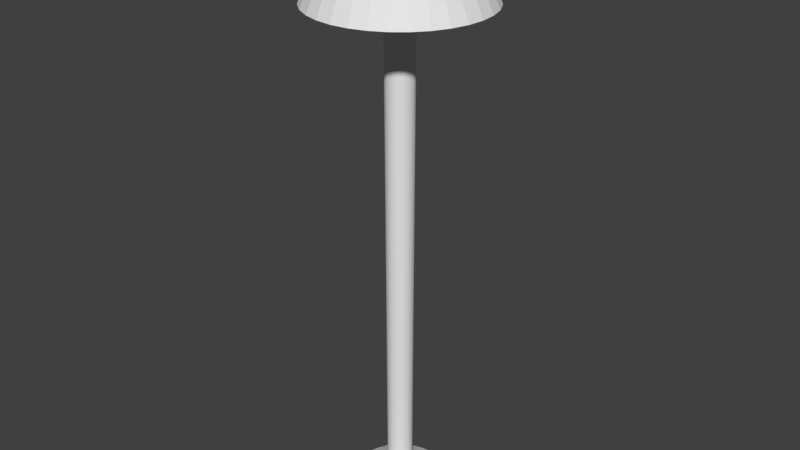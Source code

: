 # Source: lamp.blend  (saved by Blender 2.78.0; exported with 4.5.12 LTS)
import bpy
from mathutils import Matrix  # noqa: F401  (used for matrix-valued properties, if any)

bpy.ops.wm.read_factory_settings(use_empty=True)
scene = bpy.context.scene
scene.name = 'Scene'

# ---- collections
col_collection_1 = bpy.data.collections.new('Collection 1'); scene.collection.children.link(col_collection_1)

# ---- world
world_world = bpy.data.worlds.new('World'); scene.world = world_world
world_world.color = (0.05088, 0.05088, 0.05088)
world_world.use_sun_shadow = False
world_world.sun_shadow_jitter_overblur = 0.0
world_world.cycles.sampling_method = 'MANUAL'

# ---- meshes
me_cylinder = bpy.data.meshes.new('Cylinder')
me_cylinder.from_pydata([(3.765e-08, 0.6829, -1.0), (-1.83e-07, 0.6055, 1.023), (0.1332, 0.6698, -1.0), (0.1181, 0.5938, 1.023), (0.2613, 0.6309, -1.0), (0.2317, 0.5594, 1.023), (0.3794, 0.5678, -1.0), (0.3364, 0.5034, 1.023), (0.4829, 0.4829, -1.0), (0.4281, 0.4281, 1.023), (0.5678, 0.3794, -1.0), (0.5034, 0.3364, 1.023), (0.6309, 0.2613, -1.0), (0.5594, 0.2317, 1.023), (0.6698, 0.1332, -1.0), (0.5938, 0.1181, 1.023), (0.6829, 1.419e-07, -1.0), (0.6055, 1.677e-07, 1.023), (0.6698, -0.1332, -1.0), (0.5938, -0.1181, 1.023), (0.6309, -0.2613, -1.0), (0.5594, -0.2317, 1.023), (0.5678, -0.3794, -1.0), (0.5034, -0.3364, 1.023), (0.4829, -0.4829, -1.0), (0.4281, -0.4281, 1.023), (0.3794, -0.5678, -1.0), (0.3364, -0.5034, 1.023), (0.2613, -0.6309, -1.0), (0.2317, -0.5594, 1.023), (0.1332, -0.6698, -1.0), (0.1181, -0.5938, 1.023), (-1.849e-07, -0.6829, -1.0), (-3.803e-07, -0.6055, 1.023), (-0.1332, -0.6698, -1.0), (-0.1181, -0.5938, 1.023), (-0.2613, -0.6309, -1.0), (-0.2317, -0.5594, 1.023), (-0.3794, -0.5678, -1.0), (-0.3364, -0.5034, 1.023), (-0.4829, -0.4829, -1.0), (-0.4281, -0.4281, 1.023), (-0.5678, -0.3794, -1.0), (-0.5034, -0.3364, 1.023), (-0.6309, -0.2613, -1.0), (-0.5594, -0.2317, 1.023), (-0.6698, -0.1332, -1.0), (-0.5938, -0.1181, 1.023), (-0.6829, 7.498e-07, -1.0), (-0.6055, 7.066e-07, 1.023), (-0.6698, 0.1332, -1.0), (-0.5938, 0.1181, 1.023), (-0.6309, 0.2613, -1.0), (-0.5594, 0.2317, 1.023), (-0.5678, 0.3794, -1.0), (-0.5034, 0.3364, 1.023), (-0.4829, 0.4829, -1.0), (-0.4281, 0.4281, 1.023), (-0.3794, 0.5678, -1.0), (-0.3364, 0.5034, 1.023), (-0.2613, 0.6309, -1.0), (-0.2317, 0.5594, 1.023), (-0.1332, 0.6698, -1.0), (-0.1181, 0.5938, 1.023), (-9.808e-07, 2.356, 1.092), (0.4595, 2.31, 1.092), (0.9014, 2.176, 1.092), (1.309, 1.959, 1.092), (1.666, 1.666, 1.092), (1.959, 1.309, 1.092), (2.176, 0.9014, 1.092), (2.31, 0.4595, 1.092), (2.356, -1.764e-07, 1.092), (2.31, -0.4595, 1.092), (2.176, -0.9014, 1.092), (1.959, -1.309, 1.092), (1.666, -1.666, 1.092), (1.309, -1.959, 1.092), (0.9014, -2.176, 1.092), (0.4595, -2.31, 1.092), (-1.748e-06, -2.356, 1.092), (-0.4595, -2.31, 1.092), (-0.9014, -2.176, 1.092), (-1.309, -1.959, 1.092), (-1.666, -1.666, 1.092), (-1.959, -1.309, 1.092), (-2.176, -0.9014, 1.092), (-2.31, -0.4595, 1.092), (-2.356, 1.92e-06, 1.092), (-2.31, 0.4595, 1.092), (-2.176, 0.9014, 1.092), (-1.959, 1.309, 1.092), (-1.666, 1.666, 1.092), (-1.309, 1.959, 1.092), (-0.9014, 2.176, 1.092), (-0.4595, 2.31, 1.092), (-4.136e-07, 4.134, -0.9349), (0.8065, 4.054, -0.9349), (1.582, 3.819, -0.9349), (2.297, 3.437, -0.9349), (2.923, 2.923, -0.9349), (3.437, 2.297, -0.9349), (3.819, 1.582, -0.9349), (4.054, 0.8065, -0.9349), (4.134, -6.327e-07, -0.9349), (4.054, -0.8065, -0.9349), (3.819, -1.582, -0.9349), (3.437, -2.297, -0.9349), (2.923, -2.923, -0.9349), (2.297, -3.437, -0.9349), (1.582, -3.819, -0.9349), (0.8065, -4.054, -0.9349), (-1.761e-06, -4.134, -0.9349), (-0.8065, -4.054, -0.9349), (-1.582, -3.819, -0.9349), (-2.297, -3.437, -0.9349), (-2.923, -2.923, -0.9349), (-3.437, -2.297, -0.9349), (-3.819, -1.582, -0.9349), (-4.054, -0.8065, -0.9349), (-4.134, 3.047e-06, -0.9349), (-4.054, 0.8065, -0.9349), (-3.819, 1.582, -0.9349), (-3.437, 2.297, -0.9349), (-2.923, 2.923, -0.9349), (-2.297, 3.437, -0.9349), (-1.582, 3.819, -0.9349), (-0.8065, 4.054, -0.9349), (1.501e-08, 2.331, -1.263), (0.4547, 2.286, -1.263), (0.8919, 2.153, -1.263), (1.295, 1.938, -1.263), (1.648, 1.648, -1.263), (1.938, 1.295, -1.263), (2.153, 0.8919, -1.263), (2.286, 0.4547, -1.263), (2.331, -1.883e-07, -1.263), (2.286, -0.4547, -1.263), (2.153, -0.8919, -1.263), (1.938, -1.295, -1.263), (1.648, -1.648, -1.263), (1.295, -1.938, -1.263), (0.8919, -2.153, -1.263), (0.4547, -2.286, -1.263), (-7.444e-07, -2.331, -1.263), (-0.4547, -2.286, -1.263), (-0.8919, -2.153, -1.263), (-1.295, -1.938, -1.263), (-1.648, -1.648, -1.263), (-1.938, -1.295, -1.263), (-2.153, -0.8919, -1.263), (-2.286, -0.4547, -1.263), (-2.331, 1.886e-06, -1.263), (-2.286, 0.4547, -1.263), (-2.153, 0.8919, -1.263), (-1.938, 1.295, -1.263), (-1.648, 1.648, -1.263), (-1.295, 1.938, -1.263), (-0.8919, 2.153, -1.263), (-0.4547, 2.286, -1.263)], [], [(0, 1, 3, 2), (2, 3, 5, 4), (4, 5, 7, 6), (6, 7, 9, 8), (8, 9, 11, 10), (10, 11, 13, 12), (12, 13, 15, 14), (14, 15, 17, 16), (16, 17, 19, 18), (18, 19, 21, 20), (20, 21, 23, 22), (22, 23, 25, 24), (24, 25, 27, 26), (26, 27, 29, 28), (28, 29, 31, 30), (30, 31, 33, 32), (32, 33, 35, 34), (34, 35, 37, 36), (36, 37, 39, 38), (38, 39, 41, 40), (40, 41, 43, 42), (42, 43, 45, 44), (44, 45, 47, 46), (46, 47, 49, 48), (48, 49, 51, 50), (50, 51, 53, 52), (52, 53, 55, 54), (54, 55, 57, 56), (56, 57, 59, 58), (58, 59, 61, 60), (11, 9, 68, 69), (60, 61, 63, 62), (62, 63, 1, 0), (18, 20, 106, 105), (65, 64, 95, 94, 93, 92, 91, 90, 89, 88, 87, 86, 85, 84, 83, 82, 81, 80, 79, 78, 77, 76, 75, 74, 73, 72, 71, 70, 69, 68, 67, 66), (29, 27, 77, 78), (47, 45, 86, 87), (3, 1, 64, 65), (1, 63, 95, 64), (21, 19, 73, 74), (39, 37, 82, 83), (57, 55, 91, 92), (13, 11, 69, 70), (31, 29, 78, 79), (49, 47, 87, 88), (5, 3, 65, 66), (23, 21, 74, 75), (41, 39, 83, 84), (59, 57, 92, 93), (15, 13, 70, 71), (33, 31, 79, 80), (51, 49, 88, 89), (7, 5, 66, 67), (25, 23, 75, 76), (43, 41, 84, 85), (61, 59, 93, 94), (17, 15, 71, 72), (35, 33, 80, 81), (53, 51, 89, 90), (9, 7, 67, 68), (27, 25, 76, 77), (45, 43, 85, 86), (63, 61, 94, 95), (19, 17, 72, 73), (37, 35, 81, 82), (55, 53, 90, 91), (111, 112, 144, 143), (36, 38, 115, 114), (54, 56, 124, 123), (10, 12, 102, 101), (28, 30, 111, 110), (46, 48, 120, 119), (2, 4, 98, 97), (20, 22, 107, 106), (38, 40, 116, 115), (56, 58, 125, 124), (12, 14, 103, 102), (30, 32, 112, 111), (48, 50, 121, 120), (4, 6, 99, 98), (22, 24, 108, 107), (40, 42, 117, 116), (58, 60, 126, 125), (14, 16, 104, 103), (32, 34, 113, 112), (50, 52, 122, 121), (6, 8, 100, 99), (24, 26, 109, 108), (42, 44, 118, 117), (60, 62, 127, 126), (16, 18, 105, 104), (34, 36, 114, 113), (52, 54, 123, 122), (8, 10, 101, 100), (26, 28, 110, 109), (44, 46, 119, 118), (0, 2, 97, 96), (62, 0, 96, 127), (128, 129, 130, 131, 132, 133, 134, 135, 136, 137, 138, 139, 140, 141, 142, 143, 144, 145, 146, 147, 148, 149, 150, 151, 152, 153, 154, 155, 156, 157, 158, 159), (98, 99, 131, 130), (125, 126, 158, 157), (112, 113, 145, 144), (99, 100, 132, 131), (126, 127, 159, 158), (113, 114, 146, 145), (100, 101, 133, 132), (127, 96, 128, 159), (114, 115, 147, 146), (101, 102, 134, 133), (115, 116, 148, 147), (102, 103, 135, 134), (116, 117, 149, 148), (103, 104, 136, 135), (117, 118, 150, 149), (104, 105, 137, 136), (118, 119, 151, 150), (105, 106, 138, 137), (119, 120, 152, 151), (106, 107, 139, 138), (120, 121, 153, 152), (107, 108, 140, 139), (121, 122, 154, 153), (108, 109, 141, 140), (122, 123, 155, 154), (109, 110, 142, 141), (96, 97, 129, 128), (123, 124, 156, 155), (110, 111, 143, 142), (97, 98, 130, 129), (124, 125, 157, 156)])
_ca = me_cylinder.color_attributes.new('Col', 'BYTE_COLOR', 'CORNER')
_ca.data.foreach_set('color', [0.4179, 0.4179, 0.4179, 1.0, 0.4179, 0.4179, 0.4179, 1.0, 0.4179, 0.4179, 0.4179, 1.0, 0.4179, 0.4179, 0.4179, 1.0, 0.4179, 0.4179, 0.4179, 1.0, 0.4179, 0.4179, 0.4179, 1.0, 0.4179, 0.4179, 0.4179, 1.0, 0.4179, 0.4179, 0.4179, 1.0, 0.4179, 0.4179, 0.4179, 1.0, 0.4179, 0.4179, 0.4179, 1.0, 0.4179, 0.4179, 0.4179, 1.0, 0.4179, 0.4179, 0.4179, 1.0, 0.4179, 0.4179, 0.4179, 1.0, 0.4179, 0.4179, 0.4179, 1.0, 0.4179, 0.4179, 0.4179, 1.0, 0.4179, 0.4179, 0.4179, 1.0, 0.4179, 0.4179, 0.4179, 1.0, 0.4179, 0.4179, 0.4179, 1.0, 0.4179, 0.4179, 0.4179, 1.0, 0.4179, 0.4179, 0.4179, 1.0, 0.4179, 0.4179, 0.4179, 1.0, 0.4179, 0.4179, 0.4179, 1.0, 0.4179, 0.4179, 0.4179, 1.0, 0.4179, 0.4179, 0.4179, 1.0, 0.4179, 0.4179, 0.4179, 1.0, 0.4179, 0.4179, 0.4179, 1.0, 0.4179, 0.4179, 0.4179, 1.0, 0.4179, 0.4179, 0.4179, 1.0, 0.4179, 0.4179, 0.4179, 1.0, 0.4179, 0.4179, 0.4179, 1.0, 0.4179, 0.4179, 0.4179, 1.0, 0.4179, 0.4179, 0.4179, 1.0, 0.4179, 0.4179, 0.4179, 1.0, 0.4179, 0.4179, 0.4179, 1.0, 0.4179, 0.4179, 0.4179, 1.0, 0.4179, 0.4179, 0.4179, 1.0, 0.4179, 0.4179, 0.4179, 1.0, 0.4179, 0.4179, 0.4179, 1.0, 0.4179, 0.4179, 0.4179, 1.0, 0.4179, 0.4179, 0.4179, 1.0, 0.4179, 0.4179, 0.4179, 1.0, 0.4179, 0.4179, 0.4179, 1.0, 0.4179, 0.4179, 0.4179, 1.0, 0.4179, 0.4179, 0.4179, 1.0, 0.4179, 0.4179, 0.4179, 1.0, 0.4179, 0.4179, 0.4179, 1.0, 0.4179, 0.4179, 0.4179, 1.0, 0.4179, 0.4179, 0.4179, 1.0, 0.4179, 0.4179, 0.4179, 1.0, 0.4179, 0.4179, 0.4179, 1.0, 0.4179, 0.4179, 0.4179, 1.0, 0.4179, 0.4179, 0.4179, 1.0, 0.4179, 0.4179, 0.4179, 1.0, 0.4179, 0.4179, 0.4179, 1.0, 0.4179, 0.4179, 0.4179, 1.0, 0.4179, 0.4179, 0.4179, 1.0, 0.4179, 0.4179, 0.4179, 1.0, 0.4179, 0.4179, 0.4179, 1.0, 0.4179, 0.4179, 0.4179, 1.0, 0.4179, 0.4179, 0.4179, 1.0, 0.4179, 0.4179, 0.4179, 1.0, 0.4179, 0.4179, 0.4179, 1.0, 0.4179, 0.4179, 0.4179, 1.0, 0.4179, 0.4179, 0.4179, 1.0, 0.4179, 0.4179, 0.4179, 1.0, 0.4179, 0.4179, 0.4179, 1.0, 0.4179, 0.4179, 0.4179, 1.0, 0.4179, 0.4179, 0.4179, 1.0, 0.4179, 0.4179, 0.4179, 1.0, 0.4179, 0.4179, 0.4179, 1.0, 0.4179, 0.4179, 0.4179, 1.0, 0.4179, 0.4179, 0.4179, 1.0, 0.4179, 0.4179, 0.4179, 1.0, 0.4179, 0.4179, 0.4179, 1.0, 0.4179, 0.4179, 0.4179, 1.0, 0.4179, 0.4179, 0.4179, 1.0, 0.4179, 0.4179, 0.4179, 1.0, 0.4179, 0.4179, 0.4179, 1.0, 0.4179, 0.4179, 0.4179, 1.0, 0.4179, 0.4179, 0.4179, 1.0, 0.4179, 0.4179, 0.4179, 1.0, 0.4179, 0.4179, 0.4179, 1.0, 0.4179, 0.4179, 0.4179, 1.0, 0.4179, 0.4179, 0.4179, 1.0, 0.4179, 0.4179, 0.4179, 1.0, 0.4179, 0.4179, 0.4179, 1.0, 0.4179, 0.4179, 0.4179, 1.0, 0.4179, 0.4179, 0.4179, 1.0, 0.4179, 0.4179, 0.4179, 1.0, 0.4179, 0.4179, 0.4179, 1.0, 0.4179, 0.4179, 0.4179, 1.0, 0.4179, 0.4179, 0.4179, 1.0, 0.4179, 0.4179, 0.4179, 1.0, 0.4179, 0.4179, 0.4179, 1.0, 0.4179, 0.4179, 0.4179, 1.0, 0.4179, 0.4179, 0.4179, 1.0, 0.4179, 0.4179, 0.4179, 1.0, 0.4179, 0.4179, 0.4179, 1.0, 0.4179, 0.4179, 0.4179, 1.0, 0.4179, 0.4179, 0.4179, 1.0, 0.4179, 0.4179, 0.4179, 1.0, 0.4179, 0.4179, 0.4179, 1.0, 0.4179, 0.4179, 0.4179, 1.0, 0.4179, 0.4179, 0.4179, 1.0, 0.4179, 0.4179, 0.4179, 1.0, 0.4179, 0.4179, 0.4179, 1.0, 0.4179, 0.4179, 0.4179, 1.0, 0.4179, 0.4179, 0.4179, 1.0, 0.4179, 0.4179, 0.4179, 1.0, 0.4179, 0.4179, 0.4179, 1.0, 0.4179, 0.4179, 0.4179, 1.0, 0.4179, 0.4179, 0.4179, 1.0, 0.4179, 0.4179, 0.4179, 1.0, 0.4179, 0.4179, 0.4179, 1.0, 0.4179, 0.4179, 0.4179, 1.0, 0.4179, 0.4179, 0.4179, 1.0, 0.4179, 0.4179, 0.4179, 1.0, 0.4179, 0.4179, 0.4179, 1.0, 0.4179, 0.4179, 0.4179, 1.0, 0.4179, 0.4179, 0.4179, 1.0, 0.4179, 0.4179, 0.4179, 1.0, 0.4179, 0.4179, 0.4179, 1.0, 0.4179, 0.4179, 0.4179, 1.0, 0.4179, 0.4179, 0.4179, 1.0, 0.4179, 0.4179, 0.4179, 1.0, 0.4179, 0.4179, 0.4179, 1.0, 0.4179, 0.4179, 0.4179, 1.0, 0.4179, 0.4179, 0.4179, 1.0, 0.4179, 0.4179, 0.4179, 1.0, 0.4179, 0.4179, 0.4179, 1.0, 0.4179, 0.4179, 0.4179, 1.0, 0.4179, 0.4179, 0.4179, 1.0, 0.7913, 0.6795, 0.1779, 1.0, 0.7913, 0.6795, 0.1779, 1.0, 0.7913, 0.6795, 0.1779, 1.0, 0.7913, 0.6795, 0.1779, 1.0, 1.0, 1.0, 1.0, 1.0, 1.0, 1.0, 1.0, 1.0, 1.0, 1.0, 1.0, 1.0, 1.0, 1.0, 1.0, 1.0, 1.0, 1.0, 1.0, 1.0, 1.0, 1.0, 1.0, 1.0, 1.0, 1.0, 1.0, 1.0, 1.0, 1.0, 1.0, 1.0, 1.0, 1.0, 1.0, 1.0, 1.0, 1.0, 1.0, 1.0, 1.0, 1.0, 1.0, 1.0, 1.0, 1.0, 1.0, 1.0, 1.0, 1.0, 1.0, 1.0, 1.0, 1.0, 1.0, 1.0, 1.0, 1.0, 1.0, 1.0, 1.0, 1.0, 1.0, 1.0, 1.0, 1.0, 1.0, 1.0, 1.0, 1.0, 1.0, 1.0, 1.0, 1.0, 1.0, 1.0, 1.0, 1.0, 1.0, 1.0, 1.0, 1.0, 1.0, 1.0, 1.0, 1.0, 1.0, 1.0, 1.0, 1.0, 1.0, 1.0, 1.0, 1.0, 1.0, 1.0, 1.0, 1.0, 1.0, 1.0, 1.0, 1.0, 1.0, 1.0, 1.0, 1.0, 1.0, 1.0, 1.0, 1.0, 1.0, 1.0, 1.0, 1.0, 1.0, 1.0, 1.0, 1.0, 1.0, 1.0, 1.0, 1.0, 1.0, 1.0, 1.0, 1.0, 1.0, 1.0, 0.4179, 0.4179, 0.4179, 1.0, 0.4179, 0.4179, 0.4179, 1.0, 0.4179, 0.4179, 0.4179, 1.0, 0.4179, 0.4179, 0.4179, 1.0, 0.4179, 0.4179, 0.4179, 1.0, 0.4179, 0.4179, 0.4179, 1.0, 0.4179, 0.4179, 0.4179, 1.0, 0.4179, 0.4179, 0.4179, 1.0, 0.4179, 0.4179, 0.4179, 1.0, 0.4179, 0.4179, 0.4179, 1.0, 0.4179, 0.4179, 0.4179, 1.0, 0.4179, 0.4179, 0.4179, 1.0, 0.4179, 0.4179, 0.4179, 1.0, 0.4179, 0.4179, 0.4179, 1.0, 0.4179, 0.4179, 0.4179, 1.0, 0.4179, 0.4179, 0.4179, 1.0, 0.4179, 0.4179, 0.4179, 1.0, 0.4179, 0.4179, 0.4179, 1.0, 0.4179, 0.4179, 0.4179, 1.0, 0.4179, 0.4179, 0.4179, 1.0, 0.4179, 0.4179, 0.4179, 1.0, 0.4179, 0.4179, 0.4179, 1.0, 0.4179, 0.4179, 0.4179, 1.0, 0.4179, 0.4179, 0.4179, 1.0, 0.4179, 0.4179, 0.4179, 1.0, 0.4179, 0.4179, 0.4179, 1.0, 0.4179, 0.4179, 0.4179, 1.0, 0.4179, 0.4179, 0.4179, 1.0, 0.4179, 0.4179, 0.4179, 1.0, 0.4179, 0.4179, 0.4179, 1.0, 0.4179, 0.4179, 0.4179, 1.0, 0.4179, 0.4179, 0.4179, 1.0, 0.4179, 0.4179, 0.4179, 1.0, 0.4179, 0.4179, 0.4179, 1.0, 0.4179, 0.4179, 0.4179, 1.0, 0.4179, 0.4179, 0.4179, 1.0, 0.4179, 0.4179, 0.4179, 1.0, 0.4179, 0.4179, 0.4179, 1.0, 0.4179, 0.4179, 0.4179, 1.0, 0.4179, 0.4179, 0.4179, 1.0, 0.4179, 0.4179, 0.4179, 1.0, 0.4179, 0.4179, 0.4179, 1.0, 0.4179, 0.4179, 0.4179, 1.0, 0.4179, 0.4179, 0.4179, 1.0, 0.4179, 0.4179, 0.4179, 1.0, 0.4179, 0.4179, 0.4179, 1.0, 0.4179, 0.4179, 0.4179, 1.0, 0.4179, 0.4179, 0.4179, 1.0, 0.4179, 0.4179, 0.4179, 1.0, 0.4179, 0.4179, 0.4179, 1.0, 0.4179, 0.4179, 0.4179, 1.0, 0.4179, 0.4179, 0.4179, 1.0, 0.4179, 0.4179, 0.4179, 1.0, 0.4179, 0.4179, 0.4179, 1.0, 0.4179, 0.4179, 0.4179, 1.0, 0.4179, 0.4179, 0.4179, 1.0, 0.4179, 0.4179, 0.4179, 1.0, 0.4179, 0.4179, 0.4179, 1.0, 0.4179, 0.4179, 0.4179, 1.0, 0.4179, 0.4179, 0.4179, 1.0, 0.4179, 0.4179, 0.4179, 1.0, 0.4179, 0.4179, 0.4179, 1.0, 0.4179, 0.4179, 0.4179, 1.0, 0.4179, 0.4179, 0.4179, 1.0, 0.4179, 0.4179, 0.4179, 1.0, 0.4179, 0.4179, 0.4179, 1.0, 0.4179, 0.4179, 0.4179, 1.0, 0.4179, 0.4179, 0.4179, 1.0, 0.4179, 0.4179, 0.4179, 1.0, 0.4179, 0.4179, 0.4179, 1.0, 0.4179, 0.4179, 0.4179, 1.0, 0.4179, 0.4179, 0.4179, 1.0, 0.4179, 0.4179, 0.4179, 1.0, 0.4179, 0.4179, 0.4179, 1.0, 0.4179, 0.4179, 0.4179, 1.0, 0.4179, 0.4179, 0.4179, 1.0, 0.4179, 0.4179, 0.4179, 1.0, 0.4179, 0.4179, 0.4179, 1.0, 0.4179, 0.4179, 0.4179, 1.0, 0.4179, 0.4179, 0.4179, 1.0, 0.4179, 0.4179, 0.4179, 1.0, 0.4179, 0.4179, 0.4179, 1.0, 0.4179, 0.4179, 0.4179, 1.0, 0.4179, 0.4179, 0.4179, 1.0, 0.4179, 0.4179, 0.4179, 1.0, 0.4179, 0.4179, 0.4179, 1.0, 0.4179, 0.4179, 0.4179, 1.0, 0.4179, 0.4179, 0.4179, 1.0, 0.4179, 0.4179, 0.4179, 1.0, 0.4179, 0.4179, 0.4179, 1.0, 0.4179, 0.4179, 0.4179, 1.0, 0.4179, 0.4179, 0.4179, 1.0, 0.4179, 0.4179, 0.4179, 1.0, 0.4179, 0.4179, 0.4179, 1.0, 0.4179, 0.4179, 0.4179, 1.0, 0.4179, 0.4179, 0.4179, 1.0, 0.4179, 0.4179, 0.4179, 1.0, 0.4179, 0.4179, 0.4179, 1.0, 0.4179, 0.4179, 0.4179, 1.0, 0.4179, 0.4179, 0.4179, 1.0, 0.4179, 0.4179, 0.4179, 1.0, 0.4179, 0.4179, 0.4179, 1.0, 0.4179, 0.4179, 0.4179, 1.0, 0.4179, 0.4179, 0.4179, 1.0, 0.4179, 0.4179, 0.4179, 1.0, 0.4179, 0.4179, 0.4179, 1.0, 0.4179, 0.4179, 0.4179, 1.0, 0.4179, 0.4179, 0.4179, 1.0, 0.4179, 0.4179, 0.4179, 1.0, 0.4179, 0.4179, 0.4179, 1.0, 0.4179, 0.4179, 0.4179, 1.0, 0.4179, 0.4179, 0.4179, 1.0, 0.4179, 0.4179, 0.4179, 1.0, 0.4179, 0.4179, 0.4179, 1.0, 0.4179, 0.4179, 0.4179, 1.0, 0.4179, 0.4179, 0.4179, 1.0, 0.4179, 0.4179, 0.4179, 1.0, 0.4179, 0.4179, 0.4179, 1.0, 0.4179, 0.4179, 0.4179, 1.0, 0.4179, 0.4179, 0.4179, 1.0, 0.4179, 0.4179, 0.4179, 1.0, 0.4179, 0.4179, 0.4179, 1.0, 0.4179, 0.4179, 0.4179, 1.0, 0.4179, 0.4179, 0.4179, 1.0, 0.7913, 0.6795, 0.1779, 1.0, 0.7913, 0.6795, 0.1779, 1.0, 0.7913, 0.6795, 0.1779, 1.0, 0.7913, 0.6795, 0.1779, 1.0, 0.7913, 0.6795, 0.1779, 1.0, 0.7913, 0.6795, 0.1779, 1.0, 0.7913, 0.6795, 0.1779, 1.0, 0.7913, 0.6795, 0.1779, 1.0, 0.7913, 0.6795, 0.1779, 1.0, 0.7913, 0.6795, 0.1779, 1.0, 0.7913, 0.6795, 0.1779, 1.0, 0.7913, 0.6795, 0.1779, 1.0, 0.7913, 0.6795, 0.1779, 1.0, 0.7913, 0.6795, 0.1779, 1.0, 0.7913, 0.6795, 0.1779, 1.0, 0.7913, 0.6795, 0.1779, 1.0, 0.7913, 0.6795, 0.1779, 1.0, 0.7913, 0.6795, 0.1779, 1.0, 0.7913, 0.6795, 0.1779, 1.0, 0.7913, 0.6795, 0.1779, 1.0, 0.7913, 0.6795, 0.1779, 1.0, 0.7913, 0.6795, 0.1779, 1.0, 0.7913, 0.6795, 0.1779, 1.0, 0.7913, 0.6795, 0.1779, 1.0, 0.7913, 0.6795, 0.1779, 1.0, 0.7913, 0.6795, 0.1779, 1.0, 0.7913, 0.6795, 0.1779, 1.0, 0.7913, 0.6795, 0.1779, 1.0, 0.7913, 0.6795, 0.1779, 1.0, 0.7913, 0.6795, 0.1779, 1.0, 0.7913, 0.6795, 0.1779, 1.0, 0.7913, 0.6795, 0.1779, 1.0, 0.7913, 0.6795, 0.1779, 1.0, 0.7913, 0.6795, 0.1779, 1.0, 0.7913, 0.6795, 0.1779, 1.0, 0.7913, 0.6795, 0.1779, 1.0, 0.7913, 0.6795, 0.1779, 1.0, 0.7913, 0.6795, 0.1779, 1.0, 0.7913, 0.6795, 0.1779, 1.0, 0.7913, 0.6795, 0.1779, 1.0, 0.7913, 0.6795, 0.1779, 1.0, 0.7913, 0.6795, 0.1779, 1.0, 0.7913, 0.6795, 0.1779, 1.0, 0.7913, 0.6795, 0.1779, 1.0, 0.7913, 0.6795, 0.1779, 1.0, 0.7913, 0.6795, 0.1779, 1.0, 0.7913, 0.6795, 0.1779, 1.0, 0.7913, 0.6795, 0.1779, 1.0, 0.7913, 0.6795, 0.1779, 1.0, 0.7913, 0.6795, 0.1779, 1.0, 0.7913, 0.6795, 0.1779, 1.0, 0.7913, 0.6795, 0.1779, 1.0, 0.7913, 0.6795, 0.1779, 1.0, 0.7913, 0.6795, 0.1779, 1.0, 0.7913, 0.6795, 0.1779, 1.0, 0.7913, 0.6795, 0.1779, 1.0, 0.7913, 0.6795, 0.1779, 1.0, 0.7913, 0.6795, 0.1779, 1.0, 0.7913, 0.6795, 0.1779, 1.0, 0.7913, 0.6795, 0.1779, 1.0, 0.7913, 0.6795, 0.1779, 1.0, 0.7913, 0.6795, 0.1779, 1.0, 0.7913, 0.6795, 0.1779, 1.0, 0.7913, 0.6795, 0.1779, 1.0, 0.7913, 0.6795, 0.1779, 1.0, 0.7913, 0.6795, 0.1779, 1.0, 0.7913, 0.6795, 0.1779, 1.0, 0.7913, 0.6795, 0.1779, 1.0, 0.7913, 0.6795, 0.1779, 1.0, 0.7913, 0.6795, 0.1779, 1.0, 0.7913, 0.6795, 0.1779, 1.0, 0.7913, 0.6795, 0.1779, 1.0, 0.7913, 0.6795, 0.1779, 1.0, 0.7913, 0.6795, 0.1779, 1.0, 0.7913, 0.6795, 0.1779, 1.0, 0.7913, 0.6795, 0.1779, 1.0, 0.7913, 0.6795, 0.1779, 1.0, 0.7913, 0.6795, 0.1779, 1.0, 0.7913, 0.6795, 0.1779, 1.0, 0.7913, 0.6795, 0.1779, 1.0, 0.7913, 0.6795, 0.1779, 1.0, 0.7913, 0.6795, 0.1779, 1.0, 0.7913, 0.6795, 0.1779, 1.0, 0.7913, 0.6795, 0.1779, 1.0, 0.7913, 0.6795, 0.1779, 1.0, 0.7913, 0.6795, 0.1779, 1.0, 0.7913, 0.6795, 0.1779, 1.0, 0.7913, 0.6795, 0.1779, 1.0, 0.7913, 0.6795, 0.1779, 1.0, 0.7913, 0.6795, 0.1779, 1.0, 0.7913, 0.6795, 0.1779, 1.0, 0.7913, 0.6795, 0.1779, 1.0, 0.7913, 0.6795, 0.1779, 1.0, 0.7913, 0.6795, 0.1779, 1.0, 0.7913, 0.6795, 0.1779, 1.0, 0.7913, 0.6795, 0.1779, 1.0, 0.7913, 0.6795, 0.1779, 1.0, 0.7913, 0.6795, 0.1779, 1.0, 0.7913, 0.6795, 0.1779, 1.0, 0.7913, 0.6795, 0.1779, 1.0, 0.7913, 0.6795, 0.1779, 1.0, 0.7913, 0.6795, 0.1779, 1.0, 0.7913, 0.6795, 0.1779, 1.0, 0.7913, 0.6795, 0.1779, 1.0, 0.7913, 0.6795, 0.1779, 1.0, 0.7913, 0.6795, 0.1779, 1.0, 0.7913, 0.6795, 0.1779, 1.0, 0.7913, 0.6795, 0.1779, 1.0, 0.7913, 0.6795, 0.1779, 1.0, 0.7913, 0.6795, 0.1779, 1.0, 0.7913, 0.6795, 0.1779, 1.0, 0.7913, 0.6795, 0.1779, 1.0, 0.7913, 0.6795, 0.1779, 1.0, 0.7913, 0.6795, 0.1779, 1.0, 0.7913, 0.6795, 0.1779, 1.0, 0.7913, 0.6795, 0.1779, 1.0, 0.7913, 0.6795, 0.1779, 1.0, 0.7913, 0.6795, 0.1779, 1.0, 0.7913, 0.6795, 0.1779, 1.0, 0.7913, 0.6795, 0.1779, 1.0, 0.7913, 0.6795, 0.1779, 1.0, 0.7913, 0.6795, 0.1779, 1.0, 0.7913, 0.6795, 0.1779, 1.0, 0.7913, 0.6795, 0.1779, 1.0, 0.7913, 0.6795, 0.1779, 1.0, 0.7913, 0.6795, 0.1779, 1.0, 0.7913, 0.6795, 0.1779, 1.0, 0.7913, 0.6795, 0.1779, 1.0, 0.7913, 0.6795, 0.1779, 1.0, 0.7913, 0.6795, 0.1779, 1.0, 0.7913, 0.6795, 0.1779, 1.0, 0.7913, 0.6795, 0.1779, 1.0, 0.7913, 0.6795, 0.1779, 1.0, 0.7913, 0.6795, 0.1779, 1.0, 0.7913, 0.6795, 0.1779, 1.0, 0.7913, 0.6795, 0.1779, 1.0, 0.7913, 0.6795, 0.1779, 1.0, 0.7913, 0.6795, 0.1779, 1.0, 0.7913, 0.6795, 0.1779, 1.0, 0.7913, 0.6795, 0.1779, 1.0, 0.7913, 0.6795, 0.1779, 1.0, 0.7913, 0.6795, 0.1779, 1.0, 0.7913, 0.6795, 0.1779, 1.0, 0.7913, 0.6795, 0.1779, 1.0, 0.7913, 0.6795, 0.1779, 1.0, 0.7913, 0.6795, 0.1779, 1.0, 0.7913, 0.6795, 0.1779, 1.0, 0.7913, 0.6795, 0.1779, 1.0, 0.7913, 0.6795, 0.1779, 1.0, 0.7913, 0.6795, 0.1779, 1.0, 0.7913, 0.6795, 0.1779, 1.0, 0.7913, 0.6795, 0.1779, 1.0, 0.7913, 0.6795, 0.1779, 1.0, 0.7913, 0.6795, 0.1779, 1.0, 0.7913, 0.6795, 0.1779, 1.0, 0.7913, 0.6795, 0.1779, 1.0, 0.7913, 0.6795, 0.1779, 1.0, 0.7913, 0.6795, 0.1779, 1.0, 0.7913, 0.6795, 0.1779, 1.0, 0.7913, 0.6795, 0.1779, 1.0, 0.7913, 0.6795, 0.1779, 1.0, 0.7913, 0.6795, 0.1779, 1.0, 0.7913, 0.6795, 0.1779, 1.0, 0.7913, 0.6795, 0.1779, 1.0, 0.7913, 0.6795, 0.1779, 1.0, 0.7913, 0.6795, 0.1779, 1.0, 0.7913, 0.6795, 0.1779, 1.0, 0.7913, 0.6795, 0.1779, 1.0, 0.7913, 0.6795, 0.1779, 1.0, 0.7913, 0.6795, 0.1779, 1.0, 0.7913, 0.6795, 0.1779, 1.0, 0.7913, 0.6795, 0.1779, 1.0, 0.7913, 0.6795, 0.1779, 1.0, 0.7913, 0.6795, 0.1779, 1.0, 0.7913, 0.6795, 0.1779, 1.0, 0.7913, 0.6795, 0.1779, 1.0, 0.7913, 0.6795, 0.1779, 1.0, 0.7913, 0.6795, 0.1779, 1.0, 0.7913, 0.6795, 0.1779, 1.0, 0.7913, 0.6795, 0.1779, 1.0, 0.7913, 0.6795, 0.1779, 1.0, 0.7913, 0.6795, 0.1779, 1.0, 0.7913, 0.6795, 0.1779, 1.0, 0.7913, 0.6795, 0.1779, 1.0, 0.7913, 0.6795, 0.1779, 1.0, 0.7913, 0.6795, 0.1779, 1.0, 0.7913, 0.6795, 0.1779, 1.0, 0.7913, 0.6795, 0.1779, 1.0, 0.7913, 0.6795, 0.1779, 1.0, 0.7913, 0.6795, 0.1779, 1.0, 0.7913, 0.6795, 0.1779, 1.0, 0.7913, 0.6795, 0.1779, 1.0, 0.7913, 0.6795, 0.1779, 1.0, 0.7913, 0.6795, 0.1779, 1.0, 0.7913, 0.6795, 0.1779, 1.0, 0.7913, 0.6795, 0.1779, 1.0, 0.7913, 0.6795, 0.1779, 1.0, 0.7913, 0.6795, 0.1779, 1.0, 0.7913, 0.6795, 0.1779, 1.0, 0.7913, 0.6795, 0.1779, 1.0, 0.7913, 0.6795, 0.1779, 1.0, 0.7913, 0.6795, 0.1779, 1.0, 0.7913, 0.6795, 0.1779, 1.0, 0.7913, 0.6795, 0.1779, 1.0, 0.7913, 0.6795, 0.1779, 1.0, 0.7913, 0.6795, 0.1779, 1.0, 0.7913, 0.6795, 0.1779, 1.0, 0.7913, 0.6795, 0.1779, 1.0, 0.7913, 0.6795, 0.1779, 1.0, 0.7913, 0.6795, 0.1779, 1.0, 0.7913, 0.6795, 0.1779, 1.0, 0.7913, 0.6795, 0.1779, 1.0, 0.7913, 0.6795, 0.1779, 1.0, 0.7913, 0.6795, 0.1779, 1.0, 0.7913, 0.6795, 0.1779, 1.0, 0.7913, 0.6795, 0.1779, 1.0, 0.7913, 0.6795, 0.1779, 1.0, 0.7913, 0.6795, 0.1779, 1.0, 0.7913, 0.6795, 0.1779, 1.0, 0.7913, 0.6795, 0.1779, 1.0, 0.7913, 0.6795, 0.1779, 1.0, 0.7913, 0.6795, 0.1779, 1.0, 0.7913, 0.6795, 0.1779, 1.0, 0.7913, 0.6795, 0.1779, 1.0, 0.7913, 0.6795, 0.1779, 1.0, 0.7913, 0.6795, 0.1779, 1.0, 0.7913, 0.6795, 0.1779, 1.0, 0.7913, 0.6795, 0.1779, 1.0, 0.7913, 0.6795, 0.1779, 1.0, 0.7913, 0.6795, 0.1779, 1.0, 0.7913, 0.6795, 0.1779, 1.0, 0.7913, 0.6795, 0.1779, 1.0, 0.7913, 0.6795, 0.1779, 1.0, 0.7913, 0.6795, 0.1779, 1.0, 0.7913, 0.6795, 0.1779, 1.0, 0.7913, 0.6795, 0.1779, 1.0, 0.7913, 0.6795, 0.1779, 1.0, 0.7913, 0.6795, 0.1779, 1.0, 0.7913, 0.6795, 0.1779, 1.0, 0.7913, 0.6795, 0.1779, 1.0, 0.7913, 0.6795, 0.1779, 1.0, 0.7913, 0.6795, 0.1779, 1.0, 0.7913, 0.6795, 0.1779, 1.0, 0.7913, 0.6795, 0.1779, 1.0, 0.7913, 0.6795, 0.1779, 1.0, 0.7913, 0.6795, 0.1779, 1.0, 0.7913, 0.6795, 0.1779, 1.0, 0.7913, 0.6795, 0.1779, 1.0, 0.7913, 0.6795, 0.1779, 1.0, 0.7913, 0.6795, 0.1779, 1.0, 0.7913, 0.6795, 0.1779, 1.0, 0.7913, 0.6795, 0.1779, 1.0, 0.7913, 0.6795, 0.1779, 1.0, 0.7913, 0.6795, 0.1779, 1.0, 0.7913, 0.6795, 0.1779, 1.0, 0.7913, 0.6795, 0.1779, 1.0, 0.7913, 0.6795, 0.1779, 1.0, 0.7913, 0.6795, 0.1779, 1.0, 0.7913, 0.6795, 0.1779, 1.0, 0.7913, 0.6795, 0.1779, 1.0, 0.7913, 0.6795, 0.1779, 1.0, 0.7913, 0.6795, 0.1779, 1.0, 0.7913, 0.6795, 0.1779, 1.0, 0.7913, 0.6795, 0.1779, 1.0, 0.7913, 0.6795, 0.1779, 1.0, 0.7913, 0.6795, 0.1779, 1.0, 0.7913, 0.6795, 0.1779, 1.0, 0.7913, 0.6795, 0.1779, 1.0, 0.7913, 0.6795, 0.1779, 1.0, 0.7913, 0.6795, 0.1779, 1.0, 0.7913, 0.6795, 0.1779, 1.0, 0.7913, 0.6795, 0.1779, 1.0, 0.7913, 0.6795, 0.1779, 1.0, 0.7913, 0.6795, 0.1779, 1.0, 0.7913, 0.6795, 0.1779, 1.0, 0.7913, 0.6795, 0.1779, 1.0, 0.7913, 0.6795, 0.1779, 1.0, 0.7913, 0.6795, 0.1779, 1.0, 0.7913, 0.6795, 0.1779, 1.0, 0.7913, 0.6795, 0.1779, 1.0, 0.7913, 0.6795, 0.1779, 1.0, 0.7913, 0.6795, 0.1779, 1.0, 0.7913, 0.6795, 0.1779, 1.0, 0.7913, 0.6795, 0.1779, 1.0])
me_cylinder.use_remesh_preserve_volume = False
me_cylinder.use_remesh_preserve_attributes = False
me_cylinder.use_mirror_vertex_groups = False
me_cylinder.use_paint_bone_selection = False
me_cylinder.use_paint_mask = True
me_cylinder.update()

# ---- objects
ob_cylinder = bpy.data.objects.new('Cylinder', me_cylinder)

# ---- transforms, parenting, visibility, modifiers, constraints
ob_cylinder.location = (0.0, 0.0, 4.434)
ob_cylinder.scale = (0.3562, 0.3562, -4.236)
ob_cylinder.lineart.crease_threshold = 0.0

# ---- collection membership
col_collection_1.objects.link(ob_cylinder)

# ---- scene / render settings (as saved in the file)
scene.frame_start = 1; scene.frame_end = 250; scene.frame_set(1)
scene.render.engine = 'BLENDER_EEVEE_NEXT'
scene.render.resolution_percentage = 50
scene.render.dither_intensity = 0.0
scene.cycles.use_denoising = False
scene.cycles.samples = 128
scene.cycles.sampling_pattern = 'TABULATED_SOBOL'
scene.cycles.light_sampling_threshold = 0.0
scene.cycles.use_adaptive_sampling = False
scene.cycles.use_light_tree = False
scene.cycles.blur_glossy = 0.0
scene.cycles.sample_clamp_indirect = 0.0
scene.view_settings.view_transform = 'Standard'
bpy.context.view_layer.update()

# ---- added for rendering (the .blend has no active camera and no usable light): camera, sun
cam_auto = bpy.data.cameras.new('AutoCamera')
cam_auto.lens = 50.0
cam_auto.sensor_width = 36.0
cam_auto.clip_end = 1000.0
ob_auto_camera = bpy.data.objects.new('AutoCamera', cam_auto)
scene.collection.objects.link(ob_auto_camera)
ob_auto_camera.location = (10.0044, -12.0053, 12.799)
ob_auto_camera.rotation_euler = (1.09748, -7.21219e-08, 0.694738)
scene.camera = ob_auto_camera
light_auto_sun = bpy.data.lights.new('AutoSun', 'SUN')
light_auto_sun.energy = 3.0
light_auto_sun.angle = 0.0523599
ob_auto_sun = bpy.data.objects.new('AutoSun', light_auto_sun)
scene.collection.objects.link(ob_auto_sun)
ob_auto_sun.rotation_euler = (0.872665, 0.174533, 0.523599)
bpy.context.view_layer.update()
